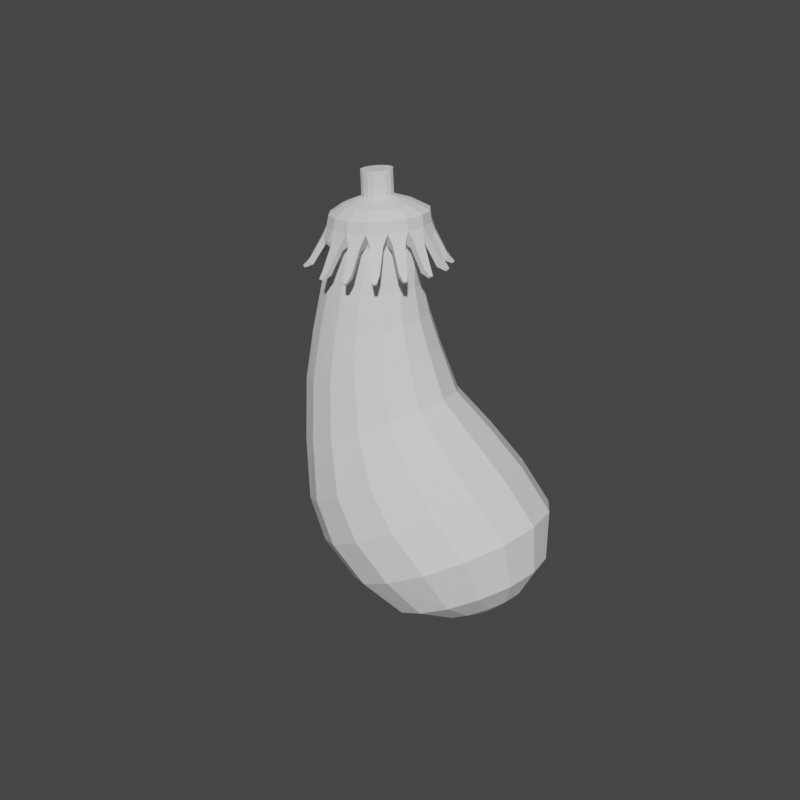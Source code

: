 # Source: Eggplant.blend  (saved by Blender 2.80.75; exported with 4.5.12 LTS)
import bpy
from mathutils import Matrix  # noqa: F401  (used for matrix-valued properties, if any)

bpy.ops.wm.read_factory_settings(use_empty=True)
scene = bpy.context.scene
scene.name = 'Scene'

# ---- collections
col_collection = bpy.data.collections.new('Collection'); scene.collection.children.link(col_collection)

# ---- world
world_world = bpy.data.worlds.new('World'); scene.world = world_world
world_world.use_nodes = True; world_world.node_tree.nodes.clear()
_N = world_world.node_tree.nodes; _L = world_world.node_tree.links
n0 = _N.new('ShaderNodeOutputWorld'); n0.name = 'World Output'; n0.location = (300, 300)
n1 = _N.new('ShaderNodeBackground'); n1.name = 'Background'; n1.location = (10, 300)
n1.inputs[0].default_value = (0.05088, 0.05088, 0.05088, 1.0)
_L.new(n1.outputs[0], n0.inputs[0])
n0.is_active_output = True
world_world.color = (0.05088, 0.05088, 0.05088)
world_world.use_sun_shadow = False
world_world.sun_shadow_jitter_overblur = 0.0

# ---- meshes
me_cylinder = bpy.data.meshes.new('Cylinder')
me_cylinder.from_pydata([(-0.4293, 1.236, 1.153), (0.04574, 0.889, 2.668), (0.04938, 1.144, 1.172), (0.3708, 0.8187, 2.579), (0.4563, 0.8784, 1.186), (0.6451, 0.6262, 2.505), (0.729, 0.4778, 1.195), (0.8271, 0.3403, 2.454), (0.8249, 0.003445, 1.197), (0.8905, 0.004696, 2.437), (0.7291, -0.4708, 1.194), (0.8271, -0.3309, 2.454), (0.4565, -0.8712, 1.186), (0.6451, -0.6168, 2.505), (0.04995, -1.137, 1.172), (0.3708, -0.8093, 2.579), (-0.4289, -1.228, 1.152), (0.04574, -0.8796, 2.668), (-0.9072, -1.132, 1.129), (-0.2817, -0.8154, 2.759), (-1.312, -0.8632, 1.108), (-0.5612, -0.6248, 2.835), (-1.583, -0.4649, 1.092), (-0.7489, -0.3367, 2.886), (-1.678, 0.004071, 1.086), (-0.8149, 0.004696, 2.904), (-1.583, 0.4731, 1.092), (-0.7489, 0.346, 2.886), (-1.312, 0.8714, 1.108), (-0.5612, 0.6342, 2.835), (-0.9076, 1.14, 1.13), (-0.2817, 0.8248, 2.759), (-0.4409, 1.836, -0.9646), (0.2313, 1.696, -0.7961), (0.7977, 1.292, -0.6492), (1.17, 0.6916, -0.5503), (1.298, -0.01132, -0.5153), (1.17, -0.7143, -0.5504), (0.7977, -1.315, -0.6493), (0.2313, -1.719, -0.7963), (-0.4408, -1.859, -0.9647), (-1.111, -1.709, -1.122), (-1.665, -1.301, -1.247), (-2.024, -0.7051, -1.326), (-2.148, -0.01119, -1.353), (-2.024, 0.6827, -1.326), (-1.665, 1.279, -1.247), (-1.111, 1.686, -1.121), (0.2299, 1.965, -2.595), (0.9258, 1.815, -2.443), (1.516, 1.388, -2.321), (1.909, 0.7527, -2.244), (2.049, 0.001743, -2.216), (1.909, -0.7492, -2.244), (1.516, -1.385, -2.321), (0.9259, -1.811, -2.443), (0.23, -1.962, -2.595), (-0.4638, -1.812, -2.758), (-1.049, -1.386, -2.903), (-1.437, -0.7492, -3.004), (-1.575, 0.001776, -3.04), (-1.437, 0.7527, -3.004), (-1.049, 1.39, -2.903), (-0.4638, 1.816, -2.758), (0.5351, 0.8588, -3.802), (0.8583, 0.8068, -3.734), (1.141, 0.6221, -3.676), (1.345, 0.3306, -3.641), (1.417, -0.02705, -3.629), (1.346, -0.3848, -3.642), (1.143, -0.6767, -3.679), (0.8598, -0.8618, -3.737), (0.5362, -0.9138, -3.805), (0.2273, -0.8335, -3.874), (-0.02762, -0.64, -3.938), (-0.1918, -0.3575, -3.981), (-0.2411, -0.02685, -3.994), (-0.192, 0.3037, -3.98), (-0.02806, 0.5858, -3.935), (0.2265, 0.7789, -3.871), (0.6942, 0.6533, 3.428), (0.4324, 0.7071, 3.496), (0.916, 0.501, 3.371), (1.064, 0.2726, 3.331), (1.116, 0.003252, 3.317), (1.064, -0.2662, 3.331), (0.916, -0.4944, 3.371), (0.6942, -0.6468, 3.428), (0.4324, -0.7006, 3.496), (0.1702, -0.647, 3.563), (-0.05156, -0.4935, 3.618), (-0.2, -0.2655, 3.656), (-0.252, 0.003393, 3.669), (-0.2, 0.2723, 3.656), (-0.05188, 0.5007, 3.619), (0.1702, 0.6536, 3.563), (1.722, 0.5849, -3.155), (1.398, 1.082, -3.206), (-0.8745, -0.5814, -3.736), (-0.5862, -1.069, -3.654), (1.835, -0.01177, -3.139), (-0.9691, -0.009803, -3.762), (1.722, -0.6078, -3.158), (-0.8744, 0.5618, -3.733), (1.398, -1.104, -3.211), (-0.5862, 1.05, -3.649), (0.9285, -1.426, -3.301), (-0.1446, 1.381, -3.531), (0.3856, -1.527, -3.415), (0.9283, 1.406, -3.294), (0.3854, 1.508, -3.407), (-0.1445, -1.4, -3.538), (-0.1498, -2.022, -1.784), (0.5718, -1.869, -1.615), (0.5717, 1.833, -1.615), (-0.1498, 1.985, -1.784), (-0.87, 1.83, -1.952), (-0.87, -1.866, -1.952), (1.182, 1.397, -1.472), (-1.473, -1.429, -2.094), (1.588, 0.7474, -1.378), (-1.869, -0.7801, -2.189), (1.73, -0.01805, -1.345), (-2.009, -0.01829, -2.222), (1.588, -0.7836, -1.378), (-1.869, 0.7436, -2.189), (1.182, -1.433, -1.472), (-1.473, 1.392, -2.094), (-1.585, 1.021, -0.1026), (-1.891, 0.5451, -0.145), (0.4636, 1.028, 0.2067), (-0.00779, 1.348, 0.1314), (-0.007792, -1.373, 0.1313), (0.4635, -1.054, 0.2066), (-1.998, -0.01308, -0.1601), (-1.891, -0.5713, -0.145), (0.7768, -0.576, 0.2575), (0.8861, -0.01277, 0.2756), (-1.585, -1.047, -0.1026), (-1.119, -1.368, -0.03668), (-1.119, 1.342, -0.03665), (0.7768, 0.5504, 0.2575), (-0.564, -1.484, 0.0447), (-0.564, 1.458, 0.04478), (-0.222, 1.051, 1.914), (0.1771, 0.9709, 1.88), (0.5149, 0.744, 1.85), (0.7396, 0.4041, 1.831), (0.8182, 0.003273, 1.824), (0.7396, -0.3975, 1.83), (0.5149, -0.7373, 1.851), (0.1771, -0.9641, 1.88), (-0.2219, -1.044, 1.914), (-0.6233, -0.9649, 1.949), (-0.9647, -0.7387, 1.979), (-1.193, -0.3985, 1.998), (-1.274, 0.003441, 2.004), (-1.193, 0.4054, 1.998), (-0.9647, 0.7455, 1.979), (-0.6233, 0.9718, 1.949), (0.5898, 0.3722, -4.004), (0.7346, 0.3481, -3.972), (0.8603, 0.2643, -3.944), (0.9504, 0.1334, -3.927), (0.9821, -0.02645, -3.922), (0.9505, -0.1862, -3.927), (0.8602, -0.317, -3.944), (0.7344, -0.4006, -3.972), (0.5898, -0.4246, -4.003), (0.4511, -0.3889, -4.035), (0.3366, -0.302, -4.064), (0.2628, -0.1751, -4.083), (0.2405, -0.02642, -4.09), (0.2626, 0.1223, -4.084), (0.3363, 0.2494, -4.064), (0.451, 0.3364, -4.035), (0.8905, 0.7899, 3.817), (0.5736, 0.8548, 3.899), (1.159, 0.6054, 3.748), (1.338, 0.3291, 3.702), (1.401, 0.00333, 3.685), (1.338, -0.3224, 3.702), (1.159, -0.5987, 3.748), (0.8905, -0.7832, 3.817), (0.5736, -0.848, 3.899), (0.2565, -0.7832, 3.98), (-0.01212, -0.5986, 4.049), (-0.1916, -0.3224, 4.095), (-0.2546, 0.003399, 4.112), (-0.1916, 0.3292, 4.095), (-0.01212, 0.6054, 4.049), (0.2565, 0.79, 3.98), (0.8767, 0.5105, 3.989), (0.6457, 0.5578, 4.048), (1.072, 0.376, 3.938), (1.203, 0.1747, 3.905), (1.249, -0.06267, 3.892), (1.203, -0.3001, 3.905), (1.072, -0.5014, 3.938), (0.8767, -0.6358, 3.989), (0.6457, -0.6831, 4.048), (0.4146, -0.6358, 4.108), (0.2189, -0.5013, 4.158), (0.08813, -0.3, 4.192), (0.04223, -0.06262, 4.203), (0.08813, 0.1748, 4.192), (0.2189, 0.3761, 4.158), (0.4146, 0.5105, 4.108), (0.7801, 0.1867, 4.154), (0.6796, 0.2072, 4.18), (0.8651, 0.1282, 4.132), (0.922, 0.04061, 4.118), (0.9419, -0.06266, 4.112), (0.922, -0.1659, 4.118), (0.8651, -0.2535, 4.132), (0.7801, -0.312, 4.154), (0.6796, -0.3325, 4.18), (0.5791, -0.312, 4.206), (0.4939, -0.2535, 4.228), (0.437, -0.1659, 4.242), (0.4171, -0.06264, 4.247), (0.437, 0.04064, 4.242), (0.4939, 0.1282, 4.228), (0.5791, 0.1867, 4.206), (0.8971, 0.1867, 4.609), (0.7967, 0.2072, 4.635), (0.9822, 0.1282, 4.587), (1.039, 0.04061, 4.572), (1.059, -0.06266, 4.567), (1.039, -0.1659, 4.572), (0.9822, -0.2535, 4.587), (0.8971, -0.312, 4.609), (0.7967, -0.3325, 4.635), (0.6961, -0.312, 4.661), (0.611, -0.2535, 4.683), (0.5541, -0.1659, 4.697), (0.5341, -0.06264, 4.702), (0.5541, 0.04064, 4.697), (0.611, 0.1282, 4.683), (0.6961, 0.1867, 4.661), (-0.1076, -0.6239, 3.853), (-0.2947, -0.3361, 3.901), (1.299, 0.3428, 3.491), (1.365, 0.003329, 3.473), (-0.3604, 0.003401, 3.918), (1.299, -0.3361, 3.491), (-0.2947, 0.3429, 3.901), (1.113, -0.6239, 3.539), (-0.1076, 0.6307, 3.853), (0.8332, -0.8163, 3.612), (0.1725, 0.823, 3.782), (0.5029, -0.8838, 3.697), (0.5029, 0.8905, 3.697), (0.8332, 0.823, 3.612), (0.1725, -0.8162, 3.782), (1.113, 0.6306, 3.539), (1.154, 0.4091, 3.207), (1.058, 0.5584, 3.232), (1.146, 0.6165, 3.325), (1.261, 0.4361, 3.294), (-0.1137, -0.6344, 3.511), (0.0228, -0.7281, 3.477), (0.02407, -0.8328, 3.612), (-0.1481, -0.7146, 3.656), (0.9453, 0.674, 3.262), (0.8012, 0.7745, 3.3), (0.8657, 0.848, 3.399), (1.038, 0.7256, 3.352), (0.153, -0.8394, 3.47), (0.3241, -0.8691, 3.424), (0.3675, -0.9437, 3.529), (0.1613, -0.9065, 3.585), (0.3241, 0.8695, 3.424), (0.153, 0.8392, 3.47), (0.1613, 0.9115, 3.585), (0.3675, 0.9492, 3.529), (0.6535, 0.8356, 3.338), (0.4836, 0.8733, 3.384), (0.52, 0.9517, 3.49), (0.7245, 0.9057, 3.435), (0.4836, -0.8737, 3.384), (0.6535, -0.8356, 3.338), (0.7244, -0.9003, 3.435), (0.52, -0.9467, 3.49), (0.007134, 0.7715, 3.506), (-0.1397, 0.6768, 3.546), (-0.1559, 0.7325, 3.668), (0.02064, 0.8489, 3.62), (0.8012, -0.775, 3.3), (0.9453, -0.6744, 3.262), (1.038, -0.7203, 3.352), (0.8657, -0.843, 3.399), (-0.2497, 0.5567, 3.572), (-0.3491, 0.411, 3.599), (-0.3824, 0.4412, 3.727), (-0.2634, 0.6192, 3.694), (1.058, -0.5589, 3.232), (1.154, -0.4097, 3.207), (1.261, -0.4309, 3.294), (1.146, -0.6116, 3.325), (-0.4078, 0.2572, 3.613), (-0.4431, 0.08305, 3.623), (-0.4825, 0.08216, 3.753), (-0.4405, 0.2939, 3.741), (1.215, -0.2584, 3.19), (1.249, -0.08227, 3.181), (1.36, -0.07546, 3.267), (1.32, -0.2874, 3.278), (-0.4431, -0.08243, 3.623), (-0.4078, -0.2563, 3.613), (-0.4405, -0.2887, 3.741), (-0.4825, -0.07713, 3.753), (1.249, 0.08165, 3.181), (1.215, 0.2578, 3.19), (1.32, 0.2924, 3.278), (1.36, 0.08055, 3.267), (-0.3491, -0.4107, 3.599), (-0.2497, -0.5558, 3.572), (-0.2634, -0.6138, 3.694), (-0.3824, -0.4363, 3.727), (1.126, 0.6423, 2.778), (1.188, 0.5488, 2.762), (1.209, 0.6968, 2.848), (1.286, 0.5778, 2.828), (-0.03433, -0.7524, 3.498), (-0.1077, -0.7021, 3.517), (-0.03365, -0.8087, 3.571), (-0.1261, -0.7452, 3.594), (0.8208, 0.9288, 2.86), (0.9131, 0.8669, 2.836), (0.8787, 0.9996, 2.936), (0.9941, 0.9199, 2.906), (0.1252, -1.098, 3.045), (0.01688, -1.076, 3.073), (0.1547, -1.173, 3.128), (0.01786, -1.146, 3.164), (0.01689, 1.055, 3.073), (0.1253, 1.077, 3.045), (0.01787, 1.125, 3.164), (0.1547, 1.152, 3.128), (0.4316, 1.074, 2.963), (0.5399, 1.053, 2.935), (0.4609, 1.15, 3.046), (0.5971, 1.121, 3.011), (0.5399, -1.074, 2.935), (0.4316, -1.095, 2.963), (0.5971, -1.143, 3.011), (0.4608, -1.171, 3.046), (-0.3604, 0.8733, 3.172), (-0.2678, 0.9353, 3.149), (-0.3833, 0.9269, 3.269), (-0.2666, 1.005, 3.239), (0.9131, -0.8883, 2.836), (0.8208, -0.95, 2.86), (0.9941, -0.9411, 2.906), (0.8787, -1.021, 2.936), (-0.6416, 0.5551, 3.246), (-0.5791, 0.6487, 3.23), (-0.6808, 0.5843, 3.347), (-0.6022, 0.7026, 3.327), (1.188, -0.5702, 2.762), (1.126, -0.6635, 2.778), (1.286, -0.5991, 2.828), (1.209, -0.7181, 2.848), (-0.7822, 0.1492, 3.283), (-0.7601, 0.2603, 3.277), (-0.8274, 0.1492, 3.386), (-0.7997, 0.2895, 3.379), (1.325, -0.168, 2.724), (1.303, -0.2789, 2.73), (1.429, -0.1681, 2.789), (1.402, -0.3084, 2.796), (-0.7601, -0.2814, 3.277), (-0.7822, -0.1704, 3.283), (-0.7997, -0.3108, 3.379), (-0.8274, -0.1705, 3.386), (1.303, 0.2577, 2.73), (1.325, 0.1466, 2.724), (1.402, 0.287, 2.796), (1.429, 0.1467, 2.789), (-0.5791, -0.6699, 3.23), (-0.6416, -0.5764, 3.246), (-0.6022, -0.7237, 3.327), (-0.6808, -0.6056, 3.347), (1.24, 0.7017, 2.669), (1.267, 0.6604, 2.662), (1.276, 0.7253, 2.7), (1.31, 0.6732, 2.691), (0.9073, 1.041, 2.76), (0.9474, 1.013, 2.75), (0.9325, 1.072, 2.794), (0.9831, 1.037, 2.78), (0.05588, -1.25, 2.993), (0.008481, -1.241, 3.005), (0.06868, -1.284, 3.03), (0.008857, -1.272, 3.045), (0.008509, 1.217, 3.005), (0.0559, 1.227, 2.993), (0.008885, 1.248, 3.045), (0.06871, 1.26, 3.03), (0.4752, 1.222, 2.878), (0.5225, 1.212, 2.866), (0.488, 1.255, 2.915), (0.5478, 1.243, 2.899), (0.5225, -1.236, 2.866), (0.4751, -1.246, 2.878), (0.5477, -1.267, 2.899), (0.488, -1.279, 2.915), (-0.4223, 1.024, 3.122), (-0.3821, 1.052, 3.112), (-0.4325, 1.048, 3.165), (-0.3818, 1.083, 3.152), (0.9473, -1.037, 2.75), (0.9073, -1.065, 2.76), (0.9831, -1.061, 2.78), (0.9325, -1.096, 2.794), (-0.7506, 0.6712, 3.211), (-0.7238, 0.7125, 3.204), (-0.7678, 0.684, 3.256), (-0.7339, 0.7361, 3.247), (1.267, -0.6844, 2.662), (1.24, -0.7256, 2.669), (1.31, -0.6972, 2.691), (1.276, -0.7493, 2.7), (-0.9242, 0.2113, 3.258), (-0.9147, 0.26, 3.256), (-0.9438, 0.2113, 3.303), (-0.9319, 0.2728, 3.3), (1.434, -0.231, 2.615), (1.425, -0.2796, 2.618), (1.48, -0.231, 2.644), (1.468, -0.2924, 2.647), (-0.9147, -0.2838, 3.256), (-0.9242, -0.2351, 3.258), (-0.9319, -0.2966, 3.3), (-0.9438, -0.2351, 3.303), (1.425, 0.2557, 2.618), (1.434, 0.207, 2.615), (1.468, 0.2685, 2.647), (1.48, 0.207, 2.644), (-0.7238, -0.7363, 3.204), (-0.7506, -0.695, 3.211), (-0.7339, -0.7599, 3.247), (-0.7678, -0.7078, 3.256)], [], [(144, 1, 3, 145), (145, 3, 5, 146), (146, 5, 7, 147), (147, 7, 9, 148), (148, 9, 11, 149), (149, 11, 13, 150), (150, 13, 15, 151), (151, 15, 17, 152), (152, 17, 19, 153), (153, 19, 21, 154), (154, 21, 23, 155), (155, 23, 25, 156), (156, 25, 27, 157), (157, 27, 29, 158), (13, 11, 85, 86), (158, 29, 31, 159), (159, 31, 1, 144), (129, 128, 46, 45), (113, 112, 56, 55), (131, 130, 34, 33), (133, 132, 39, 38), (135, 134, 44, 43), (137, 136, 37, 36), (139, 138, 42, 41), (128, 140, 47, 46), (130, 141, 35, 34), (132, 142, 40, 39), (143, 131, 33, 32), (134, 129, 45, 44), (136, 133, 38, 37), (138, 135, 43, 42), (140, 143, 32, 47), (141, 137, 36, 35), (142, 139, 41, 40), (62, 105, 103, 61), (115, 114, 49, 48), (116, 115, 48, 63), (112, 117, 57, 56), (114, 118, 50, 49), (117, 119, 58, 57), (118, 120, 51, 50), (119, 121, 59, 58), (120, 122, 52, 51), (121, 123, 60, 59), (122, 124, 53, 52), (123, 125, 61, 60), (124, 126, 54, 53), (125, 127, 62, 61), (126, 113, 55, 54), (127, 116, 63, 62), (97, 96, 67, 66), (55, 106, 104, 54), (63, 107, 105, 62), (56, 108, 106, 55), (48, 110, 107, 63), (57, 111, 108, 56), (50, 97, 109, 49), (58, 99, 111, 57), (51, 96, 97, 50), (59, 98, 99, 58), (52, 100, 96, 51), (60, 101, 98, 59), (53, 102, 100, 52), (61, 103, 101, 60), (54, 104, 102, 53), (69, 70, 166, 165), (99, 98, 75, 74), (96, 100, 68, 67), (98, 101, 76, 75), (100, 102, 69, 68), (101, 103, 77, 76), (102, 104, 70, 69), (103, 105, 78, 77), (104, 106, 71, 70), (105, 107, 79, 78), (106, 108, 72, 71), (110, 109, 65, 64), (107, 110, 64, 79), (108, 111, 73, 72), (109, 97, 66, 65), (111, 99, 74, 73), (241, 240, 186, 187), (23, 21, 90, 91), (1, 31, 95, 81), (9, 7, 83, 84), (19, 17, 88, 89), (29, 27, 93, 94), (5, 3, 80, 82), (15, 13, 86, 87), (25, 23, 91, 92), (11, 9, 84, 85), (21, 19, 89, 90), (31, 29, 94, 95), (7, 5, 82, 83), (17, 15, 87, 88), (3, 1, 81, 80), (27, 25, 92, 93), (46, 47, 116, 127), (38, 39, 113, 126), (45, 46, 127, 125), (37, 38, 126, 124), (44, 45, 125, 123), (36, 37, 124, 122), (43, 44, 123, 121), (35, 36, 122, 120), (42, 43, 121, 119), (34, 35, 120, 118), (41, 42, 119, 117), (33, 34, 118, 114), (40, 41, 117, 112), (47, 32, 115, 116), (32, 33, 114, 115), (39, 40, 112, 113), (16, 18, 139, 142), (6, 8, 137, 141), (30, 0, 143, 140), (20, 22, 135, 138), (10, 12, 133, 136), (24, 26, 129, 134), (0, 2, 131, 143), (14, 16, 142, 132), (4, 6, 141, 130), (28, 30, 140, 128), (18, 20, 138, 139), (8, 10, 136, 137), (22, 24, 134, 135), (12, 14, 132, 133), (2, 4, 130, 131), (26, 28, 128, 129), (30, 159, 144, 0), (28, 158, 159, 30), (26, 157, 158, 28), (24, 156, 157, 26), (22, 155, 156, 24), (20, 154, 155, 22), (18, 153, 154, 20), (16, 152, 153, 18), (14, 151, 152, 16), (12, 150, 151, 14), (10, 149, 150, 12), (8, 148, 149, 10), (6, 147, 148, 8), (4, 146, 147, 6), (2, 145, 146, 4), (0, 144, 145, 2), (160, 161, 162, 163, 164, 165, 166, 167, 168, 169, 170, 171, 172, 173, 174, 175), (77, 78, 174, 173), (70, 71, 167, 166), (78, 79, 175, 174), (71, 72, 168, 167), (64, 65, 161, 160), (79, 64, 160, 175), (72, 73, 169, 168), (65, 66, 162, 161), (73, 74, 170, 169), (66, 67, 163, 162), (74, 75, 171, 170), (67, 68, 164, 163), (75, 76, 172, 171), (68, 69, 165, 164), (76, 77, 173, 172), (49, 109, 110, 48), (187, 186, 202, 203), (243, 242, 179, 180), (244, 241, 187, 188), (245, 243, 180, 181), (246, 244, 188, 189), (247, 245, 181, 182), (248, 246, 189, 190), (249, 247, 182, 183), (250, 248, 190, 191), (251, 249, 183, 184), (253, 252, 177, 176), (252, 250, 191, 177), (254, 251, 184, 185), (255, 253, 176, 178), (240, 254, 185, 186), (242, 255, 178, 179), (193, 207, 223, 209), (180, 179, 195, 196), (188, 187, 203, 204), (181, 180, 196, 197), (189, 188, 204, 205), (182, 181, 197, 198), (190, 189, 205, 206), (183, 182, 198, 199), (191, 190, 206, 207), (184, 183, 199, 200), (176, 177, 193, 192), (177, 191, 207, 193), (185, 184, 200, 201), (178, 176, 192, 194), (186, 185, 201, 202), (179, 178, 194, 195), (222, 221, 237, 238), (201, 200, 216, 217), (194, 192, 208, 210), (202, 201, 217, 218), (195, 194, 210, 211), (203, 202, 218, 219), (196, 195, 211, 212), (204, 203, 219, 220), (197, 196, 212, 213), (205, 204, 220, 221), (198, 197, 213, 214), (206, 205, 221, 222), (199, 198, 214, 215), (207, 206, 222, 223), (200, 199, 215, 216), (192, 193, 209, 208), (224, 225, 239, 238, 237, 236, 235, 234, 233, 232, 231, 230, 229, 228, 227, 226), (215, 214, 230, 231), (223, 222, 238, 239), (216, 215, 231, 232), (208, 209, 225, 224), (209, 223, 239, 225), (217, 216, 232, 233), (210, 208, 224, 226), (218, 217, 233, 234), (211, 210, 226, 227), (219, 218, 234, 235), (212, 211, 227, 228), (220, 219, 235, 236), (213, 212, 228, 229), (221, 220, 236, 237), (214, 213, 229, 230), (295, 292, 357, 359), (82, 257, 256, 83), (255, 258, 257, 82), (242, 259, 258, 255), (83, 256, 259, 242), (280, 281, 344, 345), (89, 261, 260, 90), (254, 262, 261, 89), (240, 263, 262, 254), (90, 260, 263, 240), (294, 295, 359, 358), (80, 265, 264, 82), (253, 266, 265, 80), (255, 267, 266, 253), (82, 264, 267, 255), (293, 294, 358, 356), (88, 269, 268, 89), (251, 270, 269, 88), (254, 271, 270, 251), (89, 268, 271, 254), (307, 304, 369, 371), (95, 273, 272, 81), (250, 274, 273, 95), (252, 275, 274, 250), (81, 272, 275, 252), (292, 293, 356, 357), (81, 277, 276, 80), (252, 278, 277, 81), (253, 279, 278, 252), (80, 276, 279, 253), (306, 307, 371, 370), (87, 281, 280, 88), (249, 282, 281, 87), (251, 283, 282, 249), (88, 280, 283, 251), (267, 264, 329, 331), (94, 285, 284, 95), (248, 286, 285, 94), (250, 287, 286, 248), (95, 284, 287, 250), (305, 306, 370, 368), (86, 289, 288, 87), (247, 290, 289, 86), (249, 291, 290, 247), (87, 288, 291, 249), (319, 316, 381, 383), (93, 293, 292, 94), (246, 294, 293, 93), (248, 295, 294, 246), (94, 292, 295, 248), (266, 267, 331, 330), (85, 297, 296, 86), (245, 298, 297, 85), (247, 299, 298, 245), (86, 296, 299, 247), (304, 305, 368, 369), (92, 301, 300, 93), (244, 302, 301, 92), (246, 303, 302, 244), (93, 300, 303, 246), (318, 319, 383, 382), (84, 305, 304, 85), (243, 306, 305, 84), (245, 307, 306, 243), (85, 304, 307, 245), (265, 266, 330, 328), (91, 309, 308, 92), (241, 310, 309, 91), (244, 311, 310, 241), (92, 308, 311, 244), (279, 276, 341, 343), (83, 313, 312, 84), (242, 314, 313, 83), (243, 315, 314, 242), (84, 312, 315, 243), (317, 318, 382, 380), (90, 317, 316, 91), (240, 318, 317, 90), (241, 319, 318, 240), (91, 316, 319, 241), (357, 356, 416, 417), (325, 324, 326, 327), (382, 383, 443, 442), (328, 330, 390, 388), (355, 353, 413, 415), (380, 382, 442, 440), (329, 328, 388, 389), (354, 355, 415, 414), (381, 380, 440, 441), (352, 354, 414, 412), (379, 377, 437, 439), (353, 352, 412, 413), (378, 379, 439, 438), (351, 349, 409, 411), (376, 378, 438, 436), (350, 351, 411, 410), (281, 282, 346, 344), (282, 283, 347, 346), (268, 269, 332, 333), (283, 280, 345, 347), (269, 270, 334, 332), (308, 309, 372, 373), (270, 271, 335, 334), (256, 257, 320, 321), (309, 310, 374, 372), (271, 268, 333, 335), (257, 258, 322, 320), (310, 311, 375, 374), (296, 297, 360, 361), (258, 259, 323, 322), (311, 308, 373, 375), (297, 298, 362, 360), (259, 256, 321, 323), (298, 299, 363, 362), (284, 285, 348, 349), (299, 296, 361, 363), (285, 286, 350, 348), (286, 287, 351, 350), (272, 273, 336, 337), (287, 284, 349, 351), (273, 274, 338, 336), (312, 313, 376, 377), (274, 275, 339, 338), (260, 261, 324, 325), (313, 314, 378, 376), (275, 272, 337, 339), (261, 262, 326, 324), (314, 315, 379, 378), (300, 301, 364, 365), (262, 263, 327, 326), (315, 312, 377, 379), (301, 302, 366, 364), (263, 260, 325, 327), (302, 303, 367, 366), (288, 289, 352, 353), (303, 300, 365, 367), (289, 290, 354, 352), (290, 291, 355, 354), (276, 277, 340, 341), (291, 288, 353, 355), (277, 278, 342, 340), (316, 317, 380, 381), (278, 279, 343, 342), (264, 265, 328, 329), (385, 384, 386, 387), (389, 388, 390, 391), (393, 392, 394, 395), (397, 396, 398, 399), (401, 400, 402, 403), (405, 404, 406, 407), (409, 408, 410, 411), (413, 412, 414, 415), (417, 416, 418, 419), (421, 420, 422, 423), (425, 424, 426, 427), (429, 428, 430, 431), (433, 432, 434, 435), (437, 436, 438, 439), (441, 440, 442, 443), (330, 331, 391, 390), (383, 381, 441, 443), (356, 358, 418, 416), (331, 329, 389, 391), (358, 359, 419, 418), (333, 332, 392, 393), (359, 357, 417, 419), (332, 334, 394, 392), (361, 360, 420, 421), (334, 335, 395, 394), (360, 362, 422, 420), (335, 333, 393, 395), (362, 363, 423, 422), (337, 336, 396, 397), (363, 361, 421, 423), (336, 338, 398, 396), (365, 364, 424, 425), (338, 339, 399, 398), (364, 366, 426, 424), (339, 337, 397, 399), (366, 367, 427, 426), (341, 340, 400, 401), (367, 365, 425, 427), (340, 342, 402, 400), (369, 368, 428, 429), (342, 343, 403, 402), (368, 370, 430, 428), (343, 341, 401, 403), (370, 371, 431, 430), (345, 344, 404, 405), (371, 369, 429, 431), (344, 346, 406, 404), (373, 372, 432, 433), (346, 347, 407, 406), (321, 320, 384, 385), (372, 374, 434, 432), (347, 345, 405, 407), (320, 322, 386, 384), (374, 375, 435, 434), (349, 348, 408, 409), (322, 323, 387, 386), (375, 373, 433, 435), (348, 350, 410, 408), (323, 321, 385, 387), (377, 376, 436, 437)])
_uv = me_cylinder.uv_layers.new(name='UVMap')
_uv.uv.foreach_set('vector', [0.5479, 0.6739, 0.5479, 0.6761, 0.5474, 0.6761, 0.5474, 0.6739, 0.5474, 0.6739, 0.5474, 0.6761, 0.5468, 0.6761, 0.5468, 0.6739, 0.5468, 0.6739, 0.5468, 0.6761, 0.5462, 0.6761, 0.5462, 0.6739, 0.5462, 0.6739, 0.5462, 0.6761, 0.5457, 0.6761, 0.5457, 0.6739, 0.5457, 0.6739, 0.5457, 0.6761, 0.5451, 0.6761, 0.5451, 0.6739, 0.5451, 0.6739, 0.5451, 0.6761, 0.5445, 0.6761, 0.5445, 0.6739, 0.5445, 0.6739, 0.5445, 0.6761, 0.544, 0.6761, 0.544, 0.6739, 0.544, 0.6739, 0.544, 0.6761, 0.5434, 0.6761, 0.5434, 0.6739, 0.5434, 0.6739, 0.5434, 0.6761, 0.5428, 0.6761, 0.5428, 0.6739, 0.5428, 0.6739, 0.5428, 0.6761, 0.5423, 0.6761, 0.5423, 0.6739, 0.5423, 0.6739, 0.5423, 0.6761, 0.5417, 0.6761, 0.5417, 0.6739, 0.5417, 0.6739, 0.5417, 0.6761, 0.5411, 0.6761, 0.5411, 0.6739, 0.5411, 0.6739, 0.5411, 0.6761, 0.5406, 0.6761, 0.5406, 0.6739, 0.5406, 0.6739, 0.5406, 0.6761, 0.54, 0.6761, 0.54, 0.6739, 0.5445, 0.6761, 0.5451, 0.6761, 0.5451, 0.6761, 0.5445, 0.6761, 0.54, 0.6739, 0.54, 0.6761, 0.5395, 0.6761, 0.5395, 0.6739, 0.5395, 0.6739, 0.5395, 0.6761, 0.5389, 0.6761, 0.5389, 0.6739, 0.5406, 0.6716, 0.54, 0.6716, 0.54, 0.6716, 0.5406, 0.6716, 0.544, 0.6716, 0.5434, 0.6716, 0.5434, 0.6716, 0.544, 0.6716, 0.5474, 0.6716, 0.5468, 0.6716, 0.5468, 0.6716, 0.5474, 0.6716, 0.5445, 0.6716, 0.544, 0.6716, 0.544, 0.6716, 0.5445, 0.6716, 0.5417, 0.6716, 0.5411, 0.6716, 0.5411, 0.6716, 0.5417, 0.6716, 0.5457, 0.6716, 0.5451, 0.6716, 0.5451, 0.6716, 0.5457, 0.6716, 0.5428, 0.6716, 0.5423, 0.6716, 0.5423, 0.6716, 0.5428, 0.6716, 0.54, 0.6716, 0.5395, 0.6716, 0.5395, 0.6716, 0.54, 0.6716, 0.5468, 0.6716, 0.5462, 0.6716, 0.5462, 0.6716, 0.5468, 0.6716, 0.544, 0.6716, 0.5434, 0.6716, 0.5434, 0.6716, 0.544, 0.6716, 0.5479, 0.6716, 0.5474, 0.6716, 0.5474, 0.6716, 0.5479, 0.6716, 0.5411, 0.6716, 0.5406, 0.6716, 0.5406, 0.6716, 0.5411, 0.6716, 0.5451, 0.6716, 0.5445, 0.6716, 0.5445, 0.6716, 0.5451, 0.6716, 0.5423, 0.6716, 0.5417, 0.6716, 0.5417, 0.6716, 0.5423, 0.6716, 0.5395, 0.6716, 0.5389, 0.6716, 0.5389, 0.6716, 0.5395, 0.6716, 0.5462, 0.6716, 0.5457, 0.6716, 0.5457, 0.6716, 0.5462, 0.6716, 0.5434, 0.6716, 0.5428, 0.6716, 0.5428, 0.6716, 0.5434, 0.6716, 0.54, 0.6716, 0.54, 0.6716, 0.5406, 0.6716, 0.5406, 0.6716, 0.5479, 0.6716, 0.5474, 0.6716, 0.5474, 0.6716, 0.5479, 0.6716, 0.5395, 0.6716, 0.5389, 0.6716, 0.5389, 0.6716, 0.5395, 0.6716, 0.5434, 0.6716, 0.5428, 0.6716, 0.5428, 0.6716, 0.5434, 0.6716, 0.5474, 0.6716, 0.5468, 0.6716, 0.5468, 0.6716, 0.5474, 0.6716, 0.5428, 0.6716, 0.5423, 0.6716, 0.5423, 0.6716, 0.5428, 0.6716, 0.5468, 0.6716, 0.5462, 0.6716, 0.5462, 0.6716, 0.5468, 0.6716, 0.5423, 0.6716, 0.5417, 0.6716, 0.5417, 0.6716, 0.5423, 0.6716, 0.5462, 0.6716, 0.5457, 0.6716, 0.5457, 0.6716, 0.5462, 0.6716, 0.5417, 0.6716, 0.5411, 0.6716, 0.5411, 0.6716, 0.5417, 0.6716, 0.5457, 0.6716, 0.5451, 0.6716, 0.5451, 0.6716, 0.5457, 0.6716, 0.5411, 0.6716, 0.5406, 0.6716, 0.5406, 0.6716, 0.5411, 0.6716, 0.5451, 0.6716, 0.5445, 0.6716, 0.5445, 0.6716, 0.5451, 0.6716, 0.5406, 0.6716, 0.54, 0.6716, 0.54, 0.6716, 0.5406, 0.6716, 0.5445, 0.6716, 0.544, 0.6716, 0.544, 0.6716, 0.5445, 0.6716, 0.54, 0.6716, 0.5395, 0.6716, 0.5395, 0.6716, 0.54, 0.6716, 0.5468, 0.6716, 0.5462, 0.6716, 0.5462, 0.6716, 0.5468, 0.6716, 0.544, 0.6716, 0.544, 0.6716, 0.5445, 0.6716, 0.5445, 0.6716, 0.5395, 0.6716, 0.5395, 0.6716, 0.54, 0.6716, 0.54, 0.6716, 0.5434, 0.6716, 0.5434, 0.6716, 0.544, 0.6716, 0.544, 0.6716, 0.5389, 0.6716, 0.5389, 0.6716, 0.5395, 0.6716, 0.5395, 0.6716, 0.5428, 0.6716, 0.5428, 0.6716, 0.5434, 0.6716, 0.5434, 0.6716, 0.5468, 0.6716, 0.5468, 0.6716, 0.5474, 0.6716, 0.5474, 0.6716, 0.5423, 0.6716, 0.5423, 0.6716, 0.5428, 0.6716, 0.5428, 0.6716, 0.5462, 0.6716, 0.5462, 0.6716, 0.5468, 0.6716, 0.5468, 0.6716, 0.5417, 0.6716, 0.5417, 0.6716, 0.5423, 0.6716, 0.5423, 0.6716, 0.5457, 0.6716, 0.5457, 0.6716, 0.5462, 0.6716, 0.5462, 0.6716, 0.5411, 0.6716, 0.5411, 0.6716, 0.5417, 0.6716, 0.5417, 0.6716, 0.5451, 0.6716, 0.5451, 0.6716, 0.5457, 0.6716, 0.5457, 0.6716, 0.5406, 0.6716, 0.5406, 0.6716, 0.5411, 0.6716, 0.5411, 0.6716, 0.5445, 0.6716, 0.5445, 0.6716, 0.5451, 0.6716, 0.5451, 0.6716, 0.5451, 0.6716, 0.5445, 0.6716, 0.5445, 0.6716, 0.5451, 0.6716, 0.5423, 0.6716, 0.5417, 0.6716, 0.5417, 0.6716, 0.5423, 0.6716, 0.5462, 0.6716, 0.5457, 0.6716, 0.5457, 0.6716, 0.5462, 0.6716, 0.5417, 0.6716, 0.5411, 0.6716, 0.5411, 0.6716, 0.5417, 0.6716, 0.5457, 0.6716, 0.5451, 0.6716, 0.5451, 0.6716, 0.5457, 0.6716, 0.5411, 0.6716, 0.5406, 0.6716, 0.5406, 0.6716, 0.5411, 0.6716, 0.5451, 0.6716, 0.5445, 0.6716, 0.5445, 0.6716, 0.5451, 0.6716, 0.5406, 0.6716, 0.54, 0.6716, 0.54, 0.6716, 0.5406, 0.6716, 0.5445, 0.6716, 0.544, 0.6716, 0.544, 0.6716, 0.5445, 0.6716, 0.54, 0.6716, 0.5395, 0.6716, 0.5395, 0.6716, 0.54, 0.6716, 0.544, 0.6716, 0.5434, 0.6716, 0.5434, 0.6716, 0.544, 0.6716, 0.5479, 0.6716, 0.5474, 0.6716, 0.5474, 0.6716, 0.5479, 0.6716, 0.5395, 0.6716, 0.5389, 0.6716, 0.5389, 0.6716, 0.5395, 0.6716, 0.5434, 0.6716, 0.5428, 0.6716, 0.5428, 0.6716, 0.5434, 0.6716, 0.5474, 0.6716, 0.5468, 0.6716, 0.5468, 0.6716, 0.5474, 0.6716, 0.5428, 0.6716, 0.5423, 0.6716, 0.5423, 0.6716, 0.5428, 0.6716, 0.334, 0.9249, 0.3345, 0.9249, 0.3345, 0.9249, 0.334, 0.9249, 0.5417, 0.6761, 0.5423, 0.6761, 0.5423, 0.6761, 0.5417, 0.6761, 0.5389, 0.6761, 0.5395, 0.6761, 0.5395, 0.6761, 0.5389, 0.6761, 0.5457, 0.6761, 0.5462, 0.6761, 0.5462, 0.6761, 0.5457, 0.6761, 0.5428, 0.6761, 0.5434, 0.6761, 0.5434, 0.6761, 0.5428, 0.6761, 0.54, 0.6761, 0.5406, 0.6761, 0.5406, 0.6761, 0.54, 0.6761, 0.5468, 0.6761, 0.5474, 0.6761, 0.5474, 0.6761, 0.5468, 0.6761, 0.544, 0.6761, 0.5445, 0.6761, 0.5445, 0.6761, 0.544, 0.6761, 0.5411, 0.6761, 0.5417, 0.6761, 0.5417, 0.6761, 0.5411, 0.6761, 0.5451, 0.6761, 0.5457, 0.6761, 0.5457, 0.6761, 0.5451, 0.6761, 0.5423, 0.6761, 0.5428, 0.6761, 0.5428, 0.6761, 0.5423, 0.6761, 0.5395, 0.6761, 0.54, 0.6761, 0.54, 0.6761, 0.5395, 0.6761, 0.5462, 0.6761, 0.5468, 0.6761, 0.5468, 0.6761, 0.5462, 0.6761, 0.5434, 0.6761, 0.544, 0.6761, 0.544, 0.6761, 0.5434, 0.6761, 0.5474, 0.6761, 0.5479, 0.6761, 0.5479, 0.6761, 0.5474, 0.6761, 0.5406, 0.6761, 0.5411, 0.6761, 0.5411, 0.6761, 0.5406, 0.6761, 0.54, 0.6716, 0.5395, 0.6716, 0.5395, 0.6716, 0.54, 0.6716, 0.5445, 0.6716, 0.544, 0.6716, 0.544, 0.6716, 0.5445, 0.6716, 0.5406, 0.6716, 0.54, 0.6716, 0.54, 0.6716, 0.5406, 0.6716, 0.5451, 0.6716, 0.5445, 0.6716, 0.5445, 0.6716, 0.5451, 0.6716, 0.5411, 0.6716, 0.5406, 0.6716, 0.5406, 0.6716, 0.5411, 0.6716, 0.5457, 0.6716, 0.5451, 0.6716, 0.5451, 0.6716, 0.5457, 0.6716, 0.5417, 0.6716, 0.5411, 0.6716, 0.5411, 0.6716, 0.5417, 0.6716, 0.5462, 0.6716, 0.5457, 0.6716, 0.5457, 0.6716, 0.5462, 0.6716, 0.5423, 0.6716, 0.5417, 0.6716, 0.5417, 0.6716, 0.5423, 0.6716, 0.5468, 0.6716, 0.5462, 0.6716, 0.5462, 0.6716, 0.5468, 0.6716, 0.5428, 0.6716, 0.5423, 0.6716, 0.5423, 0.6716, 0.5428, 0.6716, 0.5474, 0.6716, 0.5468, 0.6716, 0.5468, 0.6716, 0.5474, 0.6716, 0.5434, 0.6716, 0.5428, 0.6716, 0.5428, 0.6716, 0.5434, 0.6716, 0.5395, 0.6716, 0.5389, 0.6716, 0.5389, 0.6716, 0.5395, 0.6716, 0.5479, 0.6716, 0.5474, 0.6716, 0.5474, 0.6716, 0.5479, 0.6716, 0.544, 0.6716, 0.5434, 0.6716, 0.5434, 0.6716, 0.544, 0.6716, 0.5434, 0.6716, 0.5428, 0.6716, 0.5428, 0.6716, 0.5434, 0.6716, 0.5462, 0.6716, 0.5457, 0.6716, 0.5457, 0.6716, 0.5462, 0.6716, 0.5395, 0.6716, 0.5389, 0.6716, 0.5389, 0.6716, 0.5395, 0.6716, 0.5423, 0.6716, 0.5417, 0.6716, 0.5417, 0.6716, 0.5423, 0.6716, 0.5451, 0.6716, 0.5445, 0.6716, 0.5445, 0.6716, 0.5451, 0.6716, 0.5411, 0.6716, 0.5406, 0.6716, 0.5406, 0.6716, 0.5411, 0.6716, 0.5479, 0.6716, 0.5474, 0.6716, 0.5474, 0.6716, 0.5479, 0.6716, 0.544, 0.6716, 0.5434, 0.6716, 0.5434, 0.6716, 0.544, 0.6716, 0.5468, 0.6716, 0.5462, 0.6716, 0.5462, 0.6716, 0.5468, 0.6716, 0.54, 0.6716, 0.5395, 0.6716, 0.5395, 0.6716, 0.54, 0.6716, 0.5428, 0.6716, 0.5423, 0.6716, 0.5423, 0.6716, 0.5428, 0.6716, 0.5457, 0.6716, 0.5451, 0.6716, 0.5451, 0.6716, 0.5457, 0.6716, 0.5417, 0.6716, 0.5411, 0.6716, 0.5411, 0.6716, 0.5417, 0.6716, 0.5445, 0.6716, 0.544, 0.6716, 0.544, 0.6716, 0.5445, 0.6716, 0.5474, 0.6716, 0.5468, 0.6716, 0.5468, 0.6716, 0.5474, 0.6716, 0.5406, 0.6716, 0.54, 0.6716, 0.54, 0.6716, 0.5406, 0.6716, 0.5395, 0.6716, 0.5395, 0.6739, 0.5389, 0.6739, 0.5389, 0.6716, 0.54, 0.6716, 0.54, 0.6739, 0.5395, 0.6739, 0.5395, 0.6716, 0.5406, 0.6716, 0.5406, 0.6739, 0.54, 0.6739, 0.54, 0.6716, 0.5411, 0.6716, 0.5411, 0.6739, 0.5406, 0.6739, 0.5406, 0.6716, 0.5417, 0.6716, 0.5417, 0.6739, 0.5411, 0.6739, 0.5411, 0.6716, 0.5423, 0.6716, 0.5423, 0.6739, 0.5417, 0.6739, 0.5417, 0.6716, 0.5428, 0.6716, 0.5428, 0.6739, 0.5423, 0.6739, 0.5423, 0.6716, 0.5434, 0.6716, 0.5434, 0.6739, 0.5428, 0.6739, 0.5428, 0.6716, 0.544, 0.6716, 0.544, 0.6739, 0.5434, 0.6739, 0.5434, 0.6716, 0.5445, 0.6716, 0.5445, 0.6739, 0.544, 0.6739, 0.544, 0.6716, 0.5451, 0.6716, 0.5451, 0.6739, 0.5445, 0.6739, 0.5445, 0.6716, 0.5457, 0.6716, 0.5457, 0.6739, 0.5451, 0.6739, 0.5451, 0.6716, 0.5462, 0.6716, 0.5462, 0.6739, 0.5457, 0.6739, 0.5457, 0.6716, 0.5468, 0.6716, 0.5468, 0.6739, 0.5462, 0.6739, 0.5462, 0.6716, 0.5474, 0.6716, 0.5474, 0.6739, 0.5468, 0.6739, 0.5468, 0.6716, 0.5479, 0.6716, 0.5479, 0.6739, 0.5474, 0.6739, 0.5474, 0.6716, 0.5457, 0.6715, 0.5465, 0.6713, 0.5472, 0.6709, 0.5477, 0.6702, 0.5478, 0.6693, 0.5477, 0.6685, 0.5472, 0.6678, 0.5465, 0.6673, 0.5457, 0.6672, 0.5448, 0.6673, 0.5441, 0.6678, 0.5437, 0.6685, 0.5435, 0.6693, 0.5437, 0.6702, 0.5441, 0.6709, 0.5448, 0.6713, 0.5406, 0.6716, 0.54, 0.6716, 0.54, 0.6716, 0.5406, 0.6716, 0.5445, 0.6716, 0.544, 0.6716, 0.544, 0.6716, 0.5445, 0.6716, 0.54, 0.6716, 0.5395, 0.6716, 0.5395, 0.6716, 0.54, 0.6716, 0.544, 0.6716, 0.5434, 0.6716, 0.5434, 0.6716, 0.544, 0.6716, 0.5479, 0.6716, 0.5474, 0.6716, 0.5474, 0.6716, 0.5479, 0.6716, 0.5395, 0.6716, 0.5389, 0.6716, 0.5389, 0.6716, 0.5395, 0.6716, 0.5434, 0.6716, 0.5428, 0.6716, 0.5428, 0.6716, 0.5434, 0.6716, 0.5474, 0.6716, 0.5468, 0.6716, 0.5468, 0.6716, 0.5474, 0.6716, 0.5428, 0.6716, 0.5423, 0.6716, 0.5423, 0.6716, 0.5428, 0.6716, 0.5468, 0.6716, 0.5462, 0.6716, 0.5462, 0.6716, 0.5468, 0.6716, 0.5423, 0.6716, 0.5417, 0.6716, 0.5417, 0.6716, 0.5423, 0.6716, 0.5462, 0.6716, 0.5457, 0.6716, 0.5457, 0.6716, 0.5462, 0.6716, 0.5417, 0.6716, 0.5411, 0.6716, 0.5411, 0.6716, 0.5417, 0.6716, 0.5457, 0.6716, 0.5451, 0.6716, 0.5451, 0.6716, 0.5457, 0.6716, 0.5411, 0.6716, 0.5406, 0.6716, 0.5406, 0.6716, 0.5411, 0.6716, 0.5474, 0.6716, 0.5474, 0.6716, 0.5479, 0.6716, 0.5479, 0.6716, 0.334, 0.9249, 0.3345, 0.9249, 0.3345, 0.9249, 0.334, 0.9249, 0.3379, 0.9249, 0.3385, 0.9249, 0.3385, 0.9249, 0.3379, 0.9249, 0.3334, 0.9249, 0.334, 0.9249, 0.334, 0.9249, 0.3334, 0.9249, 0.3374, 0.9249, 0.3379, 0.9249, 0.3379, 0.9249, 0.3374, 0.9249, 0.3329, 0.9249, 0.3334, 0.9249, 0.3334, 0.9249, 0.3329, 0.9249, 0.3368, 0.9249, 0.3374, 0.9249, 0.3374, 0.9249, 0.3368, 0.9249, 0.3323, 0.9249, 0.3329, 0.9249, 0.3329, 0.9249, 0.3323, 0.9249, 0.3362, 0.9249, 0.3368, 0.9249, 0.3368, 0.9249, 0.3362, 0.9249, 0.3317, 0.9249, 0.3323, 0.9249, 0.3323, 0.9249, 0.3317, 0.9249, 0.3357, 0.9249, 0.3362, 0.9249, 0.3362, 0.9249, 0.3357, 0.9249, 0.3396, 0.9249, 0.3402, 0.9249, 0.3402, 0.9249, 0.3396, 0.9249, 0.3312, 0.9249, 0.3317, 0.9249, 0.3317, 0.9249, 0.3312, 0.9249, 0.3351, 0.9249, 0.3357, 0.9249, 0.3357, 0.9249, 0.3351, 0.9249, 0.3391, 0.9249, 0.3396, 0.9249, 0.3396, 0.9249, 0.3391, 0.9249, 0.3345, 0.9249, 0.3351, 0.9249, 0.3351, 0.9249, 0.3345, 0.9249, 0.3385, 0.9249, 0.3391, 0.9249, 0.3391, 0.9249, 0.3385, 0.9249, 0.3312, 0.9249, 0.3317, 0.9249, 0.3317, 0.9249, 0.3312, 0.9249, 0.3379, 0.9249, 0.3385, 0.9249, 0.3385, 0.9249, 0.3379, 0.9249, 0.3334, 0.9249, 0.334, 0.9249, 0.334, 0.9249, 0.3334, 0.9249, 0.3374, 0.9249, 0.3379, 0.9249, 0.3379, 0.9249, 0.3374, 0.9249, 0.3329, 0.9249, 0.3334, 0.9249, 0.3334, 0.9249, 0.3329, 0.9249, 0.3368, 0.9249, 0.3374, 0.9249, 0.3374, 0.9249, 0.3368, 0.9249, 0.3323, 0.9249, 0.3329, 0.9249, 0.3329, 0.9249, 0.3323, 0.9249, 0.3362, 0.9249, 0.3368, 0.9249, 0.3368, 0.9249, 0.3362, 0.9249, 0.3317, 0.9249, 0.3323, 0.9249, 0.3323, 0.9249, 0.3317, 0.9249, 0.3357, 0.9249, 0.3362, 0.9249, 0.3362, 0.9249, 0.3357, 0.9249, 0.3396, 0.9249, 0.3402, 0.9249, 0.3402, 0.9249, 0.3396, 0.9249, 0.3312, 0.9249, 0.3317, 0.9249, 0.3317, 0.9249, 0.3312, 0.9249, 0.3351, 0.9249, 0.3357, 0.9249, 0.3357, 0.9249, 0.3351, 0.9249, 0.3391, 0.9249, 0.3396, 0.9249, 0.3396, 0.9249, 0.3391, 0.9249, 0.3345, 0.9249, 0.3351, 0.9249, 0.3351, 0.9249, 0.3345, 0.9249, 0.3385, 0.9249, 0.3391, 0.9249, 0.3391, 0.9249, 0.3385, 0.9249, 0.3323, 0.9249, 0.3329, 0.9249, 0.3329, 0.9249, 0.3323, 0.9249, 0.3351, 0.9249, 0.3357, 0.9249, 0.3357, 0.9249, 0.3351, 0.9249, 0.3391, 0.9249, 0.3396, 0.9249, 0.3396, 0.9249, 0.3391, 0.9249, 0.3345, 0.9249, 0.3351, 0.9249, 0.3351, 0.9249, 0.3345, 0.9249, 0.3385, 0.9249, 0.3391, 0.9249, 0.3391, 0.9249, 0.3385, 0.9249, 0.334, 0.9249, 0.3345, 0.9249, 0.3345, 0.9249, 0.334, 0.9249, 0.3379, 0.9249, 0.3385, 0.9249, 0.3385, 0.9249, 0.3379, 0.9249, 0.3334, 0.9249, 0.334, 0.9249, 0.334, 0.9249, 0.3334, 0.9249, 0.3374, 0.9249, 0.3379, 0.9249, 0.3379, 0.9249, 0.3374, 0.9249, 0.3329, 0.9249, 0.3334, 0.9249, 0.3334, 0.9249, 0.3329, 0.9249, 0.3368, 0.9249, 0.3374, 0.9249, 0.3374, 0.9249, 0.3368, 0.9249, 0.3323, 0.9249, 0.3329, 0.9249, 0.3329, 0.9249, 0.3323, 0.9249, 0.3362, 0.9249, 0.3368, 0.9249, 0.3368, 0.9249, 0.3362, 0.9249, 0.3317, 0.9249, 0.3323, 0.9249, 0.3323, 0.9249, 0.3317, 0.9249, 0.3357, 0.9249, 0.3362, 0.9249, 0.3362, 0.9249, 0.3357, 0.9249, 0.3396, 0.9249, 0.3402, 0.9249, 0.3402, 0.9249, 0.3396, 0.9249, 0.3342, 0.9202, 0.3334, 0.9203, 0.3326, 0.9202, 0.3319, 0.9197, 0.3314, 0.919, 0.3313, 0.9181, 0.3314, 0.9173, 0.3319, 0.9166, 0.3326, 0.9161, 0.3334, 0.916, 0.3342, 0.9161, 0.335, 0.9166, 0.3354, 0.9173, 0.3356, 0.9181, 0.3354, 0.919, 0.335, 0.9197, 0.3362, 0.9249, 0.3368, 0.9249, 0.3368, 0.9249, 0.3362, 0.9249, 0.3317, 0.9249, 0.3323, 0.9249, 0.3323, 0.9249, 0.3317, 0.9249, 0.3357, 0.9249, 0.3362, 0.9249, 0.3362, 0.9249, 0.3357, 0.9249, 0.3396, 0.9249, 0.3402, 0.9249, 0.3402, 0.9249, 0.3396, 0.9249, 0.3312, 0.9249, 0.3317, 0.9249, 0.3317, 0.9249, 0.3312, 0.9249, 0.3351, 0.9249, 0.3357, 0.9249, 0.3357, 0.9249, 0.3351, 0.9249, 0.3391, 0.9249, 0.3396, 0.9249, 0.3396, 0.9249, 0.3391, 0.9249, 0.3345, 0.9249, 0.3351, 0.9249, 0.3351, 0.9249, 0.3345, 0.9249, 0.3385, 0.9249, 0.3391, 0.9249, 0.3391, 0.9249, 0.3385, 0.9249, 0.334, 0.9249, 0.3345, 0.9249, 0.3345, 0.9249, 0.334, 0.9249, 0.3379, 0.9249, 0.3385, 0.9249, 0.3385, 0.9249, 0.3379, 0.9249, 0.3334, 0.9249, 0.334, 0.9249, 0.334, 0.9249, 0.3334, 0.9249, 0.3374, 0.9249, 0.3379, 0.9249, 0.3379, 0.9249, 0.3374, 0.9249, 0.3329, 0.9249, 0.3334, 0.9249, 0.3334, 0.9249, 0.3329, 0.9249, 0.3368, 0.9249, 0.3374, 0.9249, 0.3374, 0.9249, 0.3368, 0.9249, 0.3323, 0.9249, 0.3323, 0.9249, 0.3323, 0.9249, 0.3323, 0.9249, 0.3391, 0.9249, 0.3391, 0.9249, 0.3385, 0.9249, 0.3385, 0.9249, 0.3391, 0.9249, 0.3391, 0.9249, 0.3391, 0.9249, 0.3391, 0.9249, 0.3385, 0.9249, 0.3385, 0.9249, 0.3391, 0.9249, 0.3391, 0.9249, 0.3385, 0.9249, 0.3385, 0.9249, 0.3385, 0.9249, 0.3385, 0.9249, 0.3357, 0.9249, 0.3362, 0.9249, 0.3362, 0.9249, 0.3357, 0.9249, 0.3351, 0.9249, 0.3351, 0.9249, 0.3345, 0.9249, 0.3345, 0.9249, 0.3351, 0.9249, 0.3351, 0.9249, 0.3351, 0.9249, 0.3351, 0.9249, 0.3345, 0.9249, 0.3345, 0.9249, 0.3351, 0.9249, 0.3351, 0.9249, 0.3345, 0.9249, 0.3345, 0.9249, 0.3345, 0.9249, 0.3345, 0.9249, 0.3329, 0.9249, 0.3323, 0.9249, 0.3323, 0.9249, 0.3329, 0.9249, 0.3396, 0.9249, 0.3396, 0.9249, 0.3391, 0.9249, 0.3391, 0.9249, 0.3396, 0.9249, 0.3396, 0.9249, 0.3396, 0.9249, 0.3396, 0.9249, 0.3391, 0.9249, 0.3391, 0.9249, 0.3396, 0.9249, 0.3396, 0.9249, 0.3391, 0.9249, 0.3391, 0.9249, 0.3391, 0.9249, 0.3391, 0.9249, 0.3329, 0.9249, 0.3329, 0.9249, 0.3329, 0.9249, 0.3329, 0.9249, 0.3357, 0.9249, 0.3357, 0.9249, 0.3351, 0.9249, 0.3351, 0.9249, 0.3357, 0.9249, 0.3357, 0.9249, 0.3357, 0.9249, 0.3357, 0.9249, 0.3351, 0.9249, 0.3351, 0.9249, 0.3357, 0.9249, 0.3357, 0.9249, 0.3351, 0.9249, 0.3351, 0.9249, 0.3351, 0.9249, 0.3351, 0.9249, 0.3374, 0.9249, 0.3374, 0.9249, 0.3374, 0.9249, 0.3374, 0.9249, 0.3317, 0.9249, 0.3317, 0.9249, 0.3312, 0.9249, 0.3312, 0.9249, 0.3317, 0.9249, 0.3317, 0.9249, 0.3317, 0.9249, 0.3317, 0.9249, 0.3312, 0.9249, 0.3312, 0.9249, 0.3317, 0.9249, 0.3317, 0.9249, 0.3312, 0.9249, 0.3312, 0.9249, 0.3312, 0.9249, 0.3312, 0.9249, 0.3323, 0.9249, 0.3329, 0.9249, 0.3329, 0.9249, 0.3323, 0.9249, 0.3402, 0.9249, 0.3402, 0.9249, 0.3396, 0.9249, 0.3396, 0.9249, 0.3402, 0.9249, 0.3402, 0.9249, 0.3402, 0.9249, 0.3402, 0.9249, 0.3396, 0.9249, 0.3396, 0.9249, 0.3402, 0.9249, 0.3402, 0.9249, 0.3396, 0.9249, 0.3396, 0.9249, 0.3396, 0.9249, 0.3396, 0.9249, 0.3379, 0.9249, 0.3374, 0.9249, 0.3374, 0.9249, 0.3379, 0.9249, 0.3362, 0.9249, 0.3362, 0.9249, 0.3357, 0.9249, 0.3357, 0.9249, 0.3362, 0.9249, 0.3362, 0.9249, 0.3362, 0.9249, 0.3362, 0.9249, 0.3357, 0.9249, 0.3357, 0.9249, 0.3362, 0.9249, 0.3362, 0.9249, 0.3357, 0.9249, 0.3357, 0.9249, 0.3357, 0.9249, 0.3357, 0.9249, 0.3391, 0.9249, 0.3391, 0.9249, 0.3391, 0.9249, 0.3391, 0.9249, 0.3323, 0.9249, 0.3323, 0.9249, 0.3317, 0.9249, 0.3317, 0.9249, 0.3323, 0.9249, 0.3323, 0.9249, 0.3323, 0.9249, 0.3323, 0.9249, 0.3317, 0.9249, 0.3317, 0.9249, 0.3323, 0.9249, 0.3323, 0.9249, 0.3317, 0.9249, 0.3317, 0.9249, 0.3317, 0.9249, 0.3317, 0.9249, 0.3379, 0.9249, 0.3379, 0.9249, 0.3379, 0.9249, 0.3379, 0.9249, 0.3368, 0.9249, 0.3368, 0.9249, 0.3362, 0.9249, 0.3362, 0.9249, 0.3368, 0.9249, 0.3368, 0.9249, 0.3368, 0.9249, 0.3368, 0.9249, 0.3362, 0.9249, 0.3362, 0.9249, 0.3368, 0.9249, 0.3368, 0.9249, 0.3362, 0.9249, 0.3362, 0.9249, 0.3362, 0.9249, 0.3362, 0.9249, 0.334, 0.9249, 0.334, 0.9249, 0.334, 0.9249, 0.334, 0.9249, 0.3329, 0.9249, 0.3329, 0.9249, 0.3323, 0.9249, 0.3323, 0.9249, 0.3329, 0.9249, 0.3329, 0.9249, 0.3329, 0.9249, 0.3329, 0.9249, 0.3323, 0.9249, 0.3323, 0.9249, 0.3329, 0.9249, 0.3329, 0.9249, 0.3323, 0.9249, 0.3323, 0.9249, 0.3323, 0.9249, 0.3323, 0.9249, 0.3396, 0.9249, 0.3391, 0.9249, 0.3391, 0.9249, 0.3396, 0.9249, 0.3374, 0.9249, 0.3374, 0.9249, 0.3368, 0.9249, 0.3368, 0.9249, 0.3374, 0.9249, 0.3374, 0.9249, 0.3374, 0.9249, 0.3374, 0.9249, 0.3368, 0.9249, 0.3368, 0.9249, 0.3374, 0.9249, 0.3374, 0.9249, 0.3368, 0.9249, 0.3368, 0.9249, 0.3368, 0.9249, 0.3368, 0.9249, 0.3374, 0.9249, 0.3379, 0.9249, 0.3379, 0.9249, 0.3374, 0.9249, 0.3334, 0.9249, 0.3334, 0.9249, 0.3329, 0.9249, 0.3329, 0.9249, 0.3334, 0.9249, 0.3334, 0.9249, 0.3334, 0.9249, 0.3334, 0.9249, 0.3329, 0.9249, 0.3329, 0.9249, 0.3334, 0.9249, 0.3334, 0.9249, 0.3329, 0.9249, 0.3329, 0.9249, 0.3329, 0.9249, 0.3329, 0.9249, 0.3345, 0.9249, 0.334, 0.9249, 0.334, 0.9249, 0.3345, 0.9249, 0.3379, 0.9249, 0.3379, 0.9249, 0.3374, 0.9249, 0.3374, 0.9249, 0.3379, 0.9249, 0.3379, 0.9249, 0.3379, 0.9249, 0.3379, 0.9249, 0.3374, 0.9249, 0.3374, 0.9249, 0.3379, 0.9249, 0.3379, 0.9249, 0.3374, 0.9249, 0.3374, 0.9249, 0.3374, 0.9249, 0.3374, 0.9249, 0.3396, 0.9249, 0.3396, 0.9249, 0.3396, 0.9249, 0.3396, 0.9249, 0.334, 0.9249, 0.334, 0.9249, 0.3334, 0.9249, 0.3334, 0.9249, 0.334, 0.9249, 0.334, 0.9249, 0.334, 0.9249, 0.334, 0.9249, 0.3334, 0.9249, 0.3334, 0.9249, 0.334, 0.9249, 0.334, 0.9249, 0.3334, 0.9249, 0.3334, 0.9249, 0.3334, 0.9249, 0.3334, 0.9249, 0.3396, 0.9249, 0.3396, 0.9249, 0.3396, 0.9249, 0.3396, 0.9249, 0.3385, 0.9249, 0.3385, 0.9249, 0.3379, 0.9249, 0.3379, 0.9249, 0.3385, 0.9249, 0.3385, 0.9249, 0.3385, 0.9249, 0.3385, 0.9249, 0.3379, 0.9249, 0.3379, 0.9249, 0.3385, 0.9249, 0.3385, 0.9249, 0.3379, 0.9249, 0.3379, 0.9249, 0.3379, 0.9249, 0.3379, 0.9249, 0.3345, 0.9249, 0.3345, 0.9249, 0.3345, 0.9249, 0.3345, 0.9249, 0.3345, 0.9249, 0.3345, 0.9249, 0.334, 0.9249, 0.334, 0.9249, 0.3345, 0.9249, 0.3345, 0.9249, 0.3345, 0.9249, 0.3345, 0.9249, 0.334, 0.9249, 0.334, 0.9249, 0.3345, 0.9249, 0.3345, 0.9249, 0.334, 0.9249, 0.334, 0.9249, 0.334, 0.9249, 0.334, 0.9249, 0.3323, 0.9249, 0.3329, 0.9249, 0.3329, 0.9249, 0.3323, 0.9249, 0.3345, 0.9249, 0.3351, 0.9249, 0.3351, 0.9249, 0.3345, 0.9249, 0.3345, 0.9249, 0.334, 0.9249, 0.334, 0.9249, 0.3345, 0.9249, 0.3396, 0.9249, 0.3396, 0.9249, 0.3396, 0.9249, 0.3396, 0.9249, 0.3362, 0.9249, 0.3362, 0.9249, 0.3362, 0.9249, 0.3362, 0.9249, 0.3345, 0.9249, 0.3345, 0.9249, 0.3345, 0.9249, 0.3345, 0.9249, 0.3391, 0.9249, 0.3396, 0.9249, 0.3396, 0.9249, 0.3391, 0.9249, 0.3368, 0.9249, 0.3362, 0.9249, 0.3362, 0.9249, 0.3368, 0.9249, 0.334, 0.9249, 0.3345, 0.9249, 0.3345, 0.9249, 0.334, 0.9249, 0.3368, 0.9249, 0.3368, 0.9249, 0.3368, 0.9249, 0.3368, 0.9249, 0.3379, 0.9249, 0.3379, 0.9249, 0.3379, 0.9249, 0.3379, 0.9249, 0.3362, 0.9249, 0.3368, 0.9249, 0.3368, 0.9249, 0.3362, 0.9249, 0.3385, 0.9249, 0.3379, 0.9249, 0.3379, 0.9249, 0.3385, 0.9249, 0.3317, 0.9249, 0.3317, 0.9249, 0.3317, 0.9249, 0.3317, 0.9249, 0.3385, 0.9249, 0.3385, 0.9249, 0.3385, 0.9249, 0.3385, 0.9249, 0.3323, 0.9249, 0.3317, 0.9249, 0.3317, 0.9249, 0.3323, 0.9249, 0.3362, 0.9249, 0.3362, 0.9249, 0.3362, 0.9249, 0.3362, 0.9249, 0.3362, 0.9249, 0.3357, 0.9249, 0.3357, 0.9249, 0.3362, 0.9249, 0.3351, 0.9249, 0.3357, 0.9249, 0.3357, 0.9249, 0.3351, 0.9249, 0.3357, 0.9249, 0.3357, 0.9249, 0.3357, 0.9249, 0.3357, 0.9249, 0.3357, 0.9249, 0.3357, 0.9249, 0.3357, 0.9249, 0.3357, 0.9249, 0.3334, 0.9249, 0.334, 0.9249, 0.334, 0.9249, 0.3334, 0.9249, 0.3357, 0.9249, 0.3351, 0.9249, 0.3351, 0.9249, 0.3357, 0.9249, 0.3385, 0.9249, 0.3391, 0.9249, 0.3391, 0.9249, 0.3385, 0.9249, 0.334, 0.9249, 0.334, 0.9249, 0.334, 0.9249, 0.334, 0.9249, 0.3351, 0.9249, 0.3351, 0.9249, 0.3351, 0.9249, 0.3351, 0.9249, 0.3391, 0.9249, 0.3391, 0.9249, 0.3391, 0.9249, 0.3391, 0.9249, 0.334, 0.9249, 0.3334, 0.9249, 0.3334, 0.9249, 0.334, 0.9249, 0.3368, 0.9249, 0.3374, 0.9249, 0.3374, 0.9249, 0.3368, 0.9249, 0.3391, 0.9249, 0.3385, 0.9249, 0.3385, 0.9249, 0.3391, 0.9249, 0.3334, 0.9249, 0.3334, 0.9249, 0.3334, 0.9249, 0.3334, 0.9249, 0.3374, 0.9249, 0.3374, 0.9249, 0.3374, 0.9249, 0.3374, 0.9249, 0.3385, 0.9249, 0.3385, 0.9249, 0.3385, 0.9249, 0.3385, 0.9249, 0.3374, 0.9249, 0.3368, 0.9249, 0.3368, 0.9249, 0.3374, 0.9249, 0.3317, 0.9249, 0.3323, 0.9249, 0.3323, 0.9249, 0.3317, 0.9249, 0.3368, 0.9249, 0.3368, 0.9249, 0.3368, 0.9249, 0.3368, 0.9249, 0.3323, 0.9249, 0.3323, 0.9249, 0.3323, 0.9249, 0.3323, 0.9249, 0.3323, 0.9249, 0.3317, 0.9249, 0.3317, 0.9249, 0.3323, 0.9249, 0.3312, 0.9249, 0.3317, 0.9249, 0.3317, 0.9249, 0.3312, 0.9249, 0.3317, 0.9249, 0.3317, 0.9249, 0.3317, 0.9249, 0.3317, 0.9249, 0.3317, 0.9249, 0.3317, 0.9249, 0.3317, 0.9249, 0.3317, 0.9249, 0.3379, 0.9249, 0.3385, 0.9249, 0.3385, 0.9249, 0.3379, 0.9249, 0.3317, 0.9249, 0.3312, 0.9249, 0.3312, 0.9249, 0.3317, 0.9249, 0.3345, 0.9249, 0.3351, 0.9249, 0.3351, 0.9249, 0.3345, 0.9249, 0.3385, 0.9249, 0.3385, 0.9249, 0.3385, 0.9249, 0.3385, 0.9249, 0.3312, 0.9249, 0.3312, 0.9249, 0.3312, 0.9249, 0.3312, 0.9249, 0.3351, 0.9249, 0.3351, 0.9249, 0.3351, 0.9249, 0.3351, 0.9249, 0.3385, 0.9249, 0.3379, 0.9249, 0.3379, 0.9249, 0.3385, 0.9249, 0.3329, 0.9249, 0.3334, 0.9249, 0.3334, 0.9249, 0.3329, 0.9249, 0.3351, 0.9249, 0.3345, 0.9249, 0.3345, 0.9249, 0.3351, 0.9249, 0.3379, 0.9249, 0.3379, 0.9249, 0.3379, 0.9249, 0.3379, 0.9249, 0.3334, 0.9249, 0.3334, 0.9249, 0.3334, 0.9249, 0.3334, 0.9249, 0.3345, 0.9249, 0.3345, 0.9249, 0.3345, 0.9249, 0.3345, 0.9249, 0.3334, 0.9249, 0.3329, 0.9249, 0.3329, 0.9249, 0.3334, 0.9249, 0.3362, 0.9249, 0.3368, 0.9249, 0.3368, 0.9249, 0.3362, 0.9249, 0.3329, 0.9249, 0.3329, 0.9249, 0.3329, 0.9249, 0.3329, 0.9249, 0.3368, 0.9249, 0.3368, 0.9249, 0.3368, 0.9249, 0.3368, 0.9249, 0.3368, 0.9249, 0.3362, 0.9249, 0.3362, 0.9249, 0.3368, 0.9249, 0.3396, 0.9249, 0.3402, 0.9249, 0.3402, 0.9249, 0.3396, 0.9249, 0.3362, 0.9249, 0.3362, 0.9249, 0.3362, 0.9249, 0.3362, 0.9249, 0.3402, 0.9249, 0.3402, 0.9249, 0.3402, 0.9249, 0.3402, 0.9249, 0.334, 0.9249, 0.3345, 0.9249, 0.3345, 0.9249, 0.334, 0.9249, 0.3402, 0.9249, 0.3396, 0.9249, 0.3396, 0.9249, 0.3402, 0.9249, 0.3391, 0.9249, 0.3396, 0.9249, 0.3396, 0.9249, 0.3391, 0.9249, 0.3385, 0.9249, 0.3391, 0.9249, 0.3391, 0.9249, 0.3385, 0.9249, 0.3391, 0.9249, 0.3396, 0.9249, 0.3396, 0.9249, 0.3391, 0.9249, 0.3351, 0.9249, 0.3357, 0.9249, 0.3357, 0.9249, 0.3351, 0.9249, 0.3312, 0.9249, 0.3317, 0.9249, 0.3317, 0.9249, 0.3312, 0.9249, 0.3396, 0.9249, 0.3402, 0.9249, 0.3402, 0.9249, 0.3396, 0.9249, 0.3357, 0.9249, 0.3362, 0.9249, 0.3362, 0.9249, 0.3357, 0.9249, 0.3317, 0.9249, 0.3323, 0.9249, 0.3323, 0.9249, 0.3317, 0.9249, 0.3362, 0.9249, 0.3368, 0.9249, 0.3368, 0.9249, 0.3362, 0.9249, 0.3323, 0.9249, 0.3329, 0.9249, 0.3329, 0.9249, 0.3323, 0.9249, 0.3368, 0.9249, 0.3374, 0.9249, 0.3374, 0.9249, 0.3368, 0.9249, 0.3329, 0.9249, 0.3334, 0.9249, 0.3334, 0.9249, 0.3329, 0.9249, 0.3374, 0.9249, 0.3379, 0.9249, 0.3379, 0.9249, 0.3374, 0.9249, 0.3334, 0.9249, 0.334, 0.9249, 0.334, 0.9249, 0.3334, 0.9249, 0.3379, 0.9249, 0.3385, 0.9249, 0.3385, 0.9249, 0.3379, 0.9249, 0.334, 0.9249, 0.3345, 0.9249, 0.3345, 0.9249, 0.334, 0.9249, 0.3396, 0.9249, 0.3391, 0.9249, 0.3391, 0.9249, 0.3396, 0.9249, 0.334, 0.9249, 0.334, 0.9249, 0.334, 0.9249, 0.334, 0.9249, 0.3329, 0.9249, 0.3329, 0.9249, 0.3329, 0.9249, 0.3329, 0.9249, 0.3391, 0.9249, 0.3391, 0.9249, 0.3391, 0.9249, 0.3391, 0.9249, 0.3329, 0.9249, 0.3323, 0.9249, 0.3323, 0.9249, 0.3329, 0.9249, 0.3351, 0.9249, 0.3357, 0.9249, 0.3357, 0.9249, 0.3351, 0.9249, 0.3323, 0.9249, 0.3323, 0.9249, 0.3323, 0.9249, 0.3323, 0.9249, 0.3357, 0.9249, 0.3357, 0.9249, 0.3357, 0.9249, 0.3357, 0.9249, 0.3368, 0.9249, 0.3374, 0.9249, 0.3374, 0.9249, 0.3368, 0.9249, 0.3357, 0.9249, 0.3351, 0.9249, 0.3351, 0.9249, 0.3357, 0.9249, 0.3374, 0.9249, 0.3374, 0.9249, 0.3374, 0.9249, 0.3374, 0.9249, 0.3351, 0.9249, 0.3351, 0.9249, 0.3351, 0.9249, 0.3351, 0.9249, 0.3374, 0.9249, 0.3368, 0.9249, 0.3368, 0.9249, 0.3374, 0.9249, 0.3312, 0.9249, 0.3317, 0.9249, 0.3317, 0.9249, 0.3312, 0.9249, 0.3368, 0.9249, 0.3368, 0.9249, 0.3368, 0.9249, 0.3368, 0.9249, 0.3317, 0.9249, 0.3317, 0.9249, 0.3317, 0.9249, 0.3317, 0.9249, 0.3329, 0.9249, 0.3334, 0.9249, 0.3334, 0.9249, 0.3329, 0.9249, 0.3317, 0.9249, 0.3312, 0.9249, 0.3312, 0.9249, 0.3317, 0.9249, 0.3334, 0.9249, 0.3334, 0.9249, 0.3334, 0.9249, 0.3334, 0.9249, 0.3312, 0.9249, 0.3312, 0.9249, 0.3312, 0.9249, 0.3312, 0.9249, 0.3334, 0.9249, 0.3329, 0.9249, 0.3329, 0.9249, 0.3334, 0.9249, 0.3396, 0.9249, 0.3402, 0.9249, 0.3402, 0.9249, 0.3396, 0.9249, 0.3329, 0.9249, 0.3329, 0.9249, 0.3329, 0.9249, 0.3329, 0.9249, 0.3402, 0.9249, 0.3402, 0.9249, 0.3402, 0.9249, 0.3402, 0.9249, 0.3374, 0.9249, 0.3379, 0.9249, 0.3379, 0.9249, 0.3374, 0.9249, 0.3402, 0.9249, 0.3396, 0.9249, 0.3396, 0.9249, 0.3402, 0.9249, 0.3379, 0.9249, 0.3379, 0.9249, 0.3379, 0.9249, 0.3379, 0.9249, 0.3396, 0.9249, 0.3396, 0.9249, 0.3396, 0.9249, 0.3396, 0.9249, 0.3379, 0.9249, 0.3374, 0.9249, 0.3374, 0.9249, 0.3379, 0.9249, 0.3357, 0.9249, 0.3362, 0.9249, 0.3362, 0.9249, 0.3357, 0.9249, 0.3374, 0.9249, 0.3374, 0.9249, 0.3374, 0.9249, 0.3374, 0.9249, 0.3362, 0.9249, 0.3362, 0.9249, 0.3362, 0.9249, 0.3362, 0.9249, 0.3334, 0.9249, 0.334, 0.9249, 0.334, 0.9249, 0.3334, 0.9249, 0.3362, 0.9249, 0.3357, 0.9249, 0.3357, 0.9249, 0.3362, 0.9249, 0.3385, 0.9249, 0.3391, 0.9249, 0.3391, 0.9249, 0.3385, 0.9249, 0.334, 0.9249, 0.334, 0.9249, 0.334, 0.9249, 0.334, 0.9249, 0.3357, 0.9249, 0.3357, 0.9249, 0.3357, 0.9249, 0.3357, 0.9249, 0.3391, 0.9249, 0.3391, 0.9249, 0.3391, 0.9249, 0.3391, 0.9249, 0.334, 0.9249, 0.3334, 0.9249, 0.3334, 0.9249, 0.334, 0.9249, 0.3317, 0.9249, 0.3323, 0.9249, 0.3323, 0.9249, 0.3317, 0.9249, 0.3391, 0.9249, 0.3385, 0.9249, 0.3385, 0.9249, 0.3391, 0.9249, 0.3334, 0.9249, 0.3334, 0.9249, 0.3334, 0.9249, 0.3334, 0.9249, 0.3323, 0.9249, 0.3323, 0.9249, 0.3323, 0.9249, 0.3323, 0.9249, 0.3385, 0.9249, 0.3385, 0.9249, 0.3385, 0.9249, 0.3385, 0.9249, 0.3379, 0.9249, 0.3385, 0.9249, 0.3385, 0.9249, 0.3379, 0.9249])
me_cylinder.use_remesh_preserve_volume = False
me_cylinder.use_remesh_preserve_attributes = False
me_cylinder.use_mirror_vertex_groups = False
me_cylinder.update()

# ---- objects
ob_cylinder = bpy.data.objects.new('Cylinder', me_cylinder)

# ---- transforms, parenting, visibility, modifiers, constraints
ob_cylinder.location = (0.0, 0.0, 2.795)
ob_cylinder.rotation_euler = (0.0, -0.3369, 0.0)
ob_cylinder.scale = (0.8648, 0.7201, 0.7393)
ob_cylinder.lineart.crease_threshold = 0.0
_vg = ob_cylinder.vertex_groups.new(name='Group')

# ---- collection membership
col_collection.objects.link(ob_cylinder)

# ---- scene / render settings (as saved in the file)
scene.frame_start = 1; scene.frame_end = 250; scene.frame_set(1)
scene.render.engine = 'BLENDER_EEVEE_NEXT'
scene.render.image_settings.file_format = 'FFMPEG'
scene.render.image_settings.color_mode = 'RGB'
scene.render.resolution_x = 1080
scene.render.resolution_percentage = 50
scene.render.filter_size = 0.0
scene.cycles.use_denoising = False
scene.cycles.samples = 128
scene.cycles.sampling_pattern = 'TABULATED_SOBOL'
scene.cycles.use_adaptive_sampling = False
scene.cycles.use_light_tree = False
scene.view_settings.view_transform = 'Filmic'
bpy.context.view_layer.update()

# ---- added for rendering (the .blend has no active camera and no usable light): camera, sun
cam_auto = bpy.data.cameras.new('AutoCamera')
cam_auto.lens = 50.0
cam_auto.sensor_width = 36.0
cam_auto.clip_end = 1000.0
ob_auto_camera = bpy.data.objects.new('AutoCamera', cam_auto)
scene.collection.objects.link(ob_auto_camera)
ob_auto_camera.location = (8.81725, -10.7323, 10.1403)
ob_auto_camera.rotation_euler = (1.09748, -7.21219e-08, 0.694738)
scene.camera = ob_auto_camera
light_auto_sun = bpy.data.lights.new('AutoSun', 'SUN')
light_auto_sun.energy = 3.0
light_auto_sun.angle = 0.0523599
ob_auto_sun = bpy.data.objects.new('AutoSun', light_auto_sun)
scene.collection.objects.link(ob_auto_sun)
ob_auto_sun.rotation_euler = (0.872665, 0.174533, 0.523599)
bpy.context.view_layer.update()
